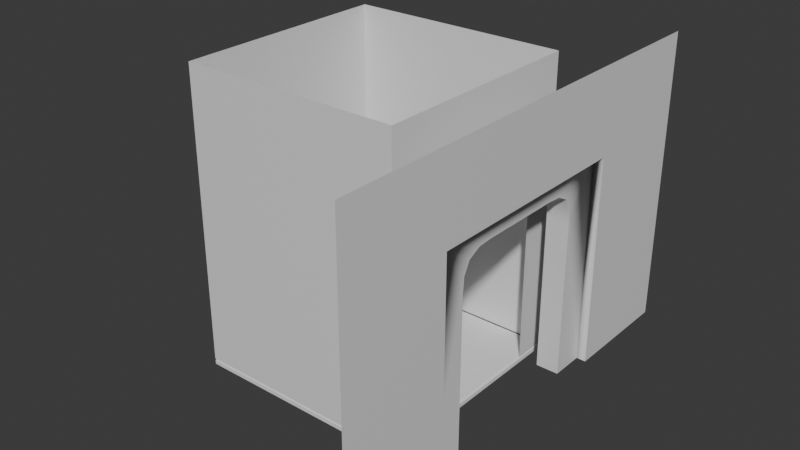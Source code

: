 # Source: elevator_platform.blend  (saved by Blender 4.0.36; exported with 4.5.12 LTS)
import bpy
from mathutils import Matrix  # noqa: F401  (used for matrix-valued properties, if any)

bpy.ops.wm.read_factory_settings(use_empty=True)
scene = bpy.context.scene
scene.name = 'Scene'

# ---- collections
col_collection = bpy.data.collections.new('Collection'); scene.collection.children.link(col_collection)

# ---- materials (node trees are filled in below, after node groups)
mat_material = bpy.data.materials.new('Material')
mat_material.use_transparent_shadow = False

# ---- node groups
ng_auto_smooth = bpy.data.node_groups.new('Auto Smooth', 'GeometryNodeTree')
_s = ng_auto_smooth.interface.new_socket(name='Geometry', in_out='OUTPUT', socket_type='NodeSocketGeometry')
_s = ng_auto_smooth.interface.new_socket(name='Geometry', in_out='INPUT', socket_type='NodeSocketGeometry')
_s = ng_auto_smooth.interface.new_socket(name='Angle', in_out='INPUT', socket_type='NodeSocketFloat')
_s.subtype = 'ANGLE'
_s.min_value = 0.0
_s.max_value = 3.142
ng_auto_smooth.is_modifier = True
_N = ng_auto_smooth.nodes; _L = ng_auto_smooth.links
n0 = _N.new('NodeGroupOutput'); n0.name = 'Group Output'; n0.location = (480, -100)
n1 = _N.new('NodeGroupInput'); n1.name = 'Group Input'; n1.location = (-420, -300)
n2 = _N.new('NodeGroupInput'); n2.name = 'Group Input.001'; n2.location = (-60, -100)
n3 = _N.new('GeometryNodeSetShadeSmooth'); n3.name = 'Set Shade Smooth'; n3.location = (120, -100)
n3.domain = 'EDGE'
n4 = _N.new('GeometryNodeSetShadeSmooth'); n4.name = 'Set Shade Smooth.001'; n4.location = (300, -100)
n5 = _N.new('GeometryNodeInputMeshEdgeAngle'); n5.name = 'Edge Angle'; n5.location = (-420, -220)
n6 = _N.new('GeometryNodeInputEdgeSmooth'); n6.name = 'Is Edge Smooth'; n6.location = (-60, -160)
n7 = _N.new('GeometryNodeInputShadeSmooth'); n7.name = 'Is Face Smooth'; n7.location = (-240, -340)
n8 = _N.new('FunctionNodeBooleanMath'); n8.name = 'Boolean Math'; n8.location = (-60, -220)
n9 = _N.new('FunctionNodeCompare'); n9.name = 'Compare'; n9.location = (-240, -180)
n9.operation = 'LESS_EQUAL'
_L.new(n5.outputs[0], n9.inputs[0])
_L.new(n4.outputs[0], n0.inputs[0])
_L.new(n1.outputs[1], n9.inputs[1])
_L.new(n9.outputs[0], n8.inputs[0])
_L.new(n7.outputs[0], n8.inputs[1])
_L.new(n2.outputs[0], n3.inputs[0])
_L.new(n6.outputs[0], n3.inputs[1])
_L.new(n3.outputs[0], n4.inputs[0])
_L.new(n8.outputs[0], n3.inputs[2])
n0.is_active_output = True

# ---- material node trees
mat_material.use_nodes = True; mat_material.node_tree.nodes.clear()
_N = mat_material.node_tree.nodes; _L = mat_material.node_tree.links
n0 = _N.new('ShaderNodeBsdfPrincipled'); n0.name = 'Principled BSDF'; n0.location = (10, 300)
n0.distribution = 'GGX'
n0.subsurface_method = 'RANDOM_WALK_SKIN'
n0.inputs[3].default_value = 1.45
n0.inputs[27].default_value = (0.0, 0.0, 0.0, 1.0)
n1 = _N.new('ShaderNodeOutputMaterial'); n1.name = 'Material Output'; n1.location = (300, 300)
_L.new(n0.outputs[0], n1.inputs[0])
n1.is_active_output = True

# ---- world
world_world = bpy.data.worlds.new('World'); scene.world = world_world
world_world.use_nodes = True; world_world.node_tree.nodes.clear()
_N = world_world.node_tree.nodes; _L = world_world.node_tree.links
n0 = _N.new('ShaderNodeOutputWorld'); n0.name = 'World Output'; n0.location = (300, 300)
n1 = _N.new('ShaderNodeBackground'); n1.name = 'Background'; n1.location = (10, 300)
n1.inputs[0].default_value = (0.05088, 0.05088, 0.05088, 1.0)
_L.new(n1.outputs[0], n0.inputs[0])
n0.is_active_output = True
world_world.color = (0.05088, 0.05088, 0.05088)
world_world.use_sun_shadow = False
world_world.sun_shadow_jitter_overblur = 0.0

# ---- meshes
me_plane = bpy.data.meshes.new('Plane')
me_plane.from_pydata([(0.9097, 0.6805, -0.2705), (-0.387, 0.6805, -0.2129), (0.9097, 0.6805, -0.2129), (-0.387, 1.396, -0.2129), (0.9097, 1.396, -0.2129), (-0.2616, 0.0, -0.2705), (0.9097, 0.47, -0.2705), (-0.2553, 0.3483, -0.2705), (-0.2616, 0.2628, -0.2705), (-0.1399, 0.4637, -0.2705), (-0.0544, 0.47, -0.2705), (-0.2163, 0.4247, -0.2705), (-0.2616, 0.0, -0.4108), (0.9097, 0.47, -0.4108), (-0.2553, 0.3483, -0.4108), (-0.2616, 0.2628, -0.4108), (-0.1399, 0.4637, -0.4108), (-0.0544, 0.47, -0.4108), (-0.2163, 0.4247, -0.4108), (-0.387, 0.6805, -0.2705), (-0.387, 0.0, -0.2705), (-0.9097, 0.6805, -0.2129), (-0.9097, -3.522e-10, -0.2129), (-0.387, -3.522e-10, -0.2129), (-0.9097, 1.396, -0.2129), (0.9097, 0.6805, -0.2705), (-0.387, 0.6805, -0.2705), (-0.387, 0.6805, -0.5336), (-0.387, 0.0, -0.5336), (0.9097, 0.6805, -0.5336), (-0.387, 0.6805, -1.894), (0.9097, 0.6805, -1.894), (0.9097, 0.47, -0.5336), (-0.387, 0.47, -0.5336), (-0.387, 5.96e-08, -1.894), (0.9097, 5.96e-08, -1.894), (-0.9097, 0.6805, -0.5336), (-0.9097, 0.0, -0.5336), (-0.9097, 0.6805, -1.894), (-0.9097, 0.47, -0.5336), (-0.9097, 5.96e-08, -1.894)], [], [(6, 0, 19, 20, 5, 8, 7, 11, 9, 10), (1, 2, 4, 3), (9, 11, 18, 16), (6, 10, 17, 13), (8, 5, 12, 15), (7, 8, 15, 14), (10, 9, 16, 17), (11, 7, 14, 18), (23, 1, 21, 22), (0, 2, 1, 19), (20, 19, 1, 23), (1, 3, 24, 21), (0, 19, 26, 25), (19, 20, 28, 33, 27), (27, 29, 31, 30), (32, 29, 27, 33), (30, 31, 35, 34), (33, 28, 37, 39), (27, 30, 38, 36), (30, 34, 40, 38), (33, 27, 36, 39)])
me_plane.polygons.foreach_set('use_smooth', [1, 1, 1, 1, 1, 1, 1, 1, 1, 1, 1, 1, 1, 1, 0, 1, 0, 1, 0, 0, 1])
_uv = me_plane.uv_layers.new(name='UVMap')
_uv.uv.foreach_set('vector', [1.0, 0.5549, 1.0, 1.0, 0.261, 1.0, 0.1977, 0.0, 0.2833, 0.0, 0.2833, 0.3496, 0.2867, 0.4343, 0.3082, 0.51, 0.3501, 0.5486, 0.3972, 0.5549, 0.0, 1.0, 1.0, 1.0, 1.0, 1.0, 0.0, 1.0, 0.3501, 0.5486, 0.3082, 0.51, 0.3082, 0.51, 0.3501, 0.5486, 1.0, 0.5549, 0.3972, 0.5549, 0.3972, 0.5549, 1.0, 0.5549, 0.2833, 0.3496, 0.2833, 0.0, 0.2833, 0.0, 0.2833, 0.3496, 0.2867, 0.4343, 0.2833, 0.3496, 0.2833, 0.3496, 0.2867, 0.4343, 0.3972, 0.5549, 0.3501, 0.5486, 0.3501, 0.5486, 0.3972, 0.5549, 0.3082, 0.51, 0.2867, 0.4343, 0.2867, 0.4343, 0.3082, 0.51, 0.1977, 0.0, 0.261, 1.0, 0.2047, 1.0, 0.14, 0.0, 1.0, 1.0, 1.0, 1.0, 0.261, 1.0, 0.261, 1.0, 0.1977, 0.0, 0.261, 1.0, 0.261, 1.0, 0.1977, 0.0, 0.0, 1.0, 0.0, 1.0, 0.0, 1.0, 0.0, 1.0, 1.0, 1.0, 0.261, 1.0, 0.261, 1.0, 1.0, 1.0, 0.261, 1.0, 0.1977, 0.0, 0.1977, 0.0, 0.2414, 0.6907, 0.261, 1.0, 0.0, 0.0, 0.0, 0.0, 0.0, 0.0, 0.0, 0.0, 0.0, 0.0, 0.0, 0.0, 0.0, 0.0, 0.2414, 0.6907, 0.0, 0.0, 0.0, 0.0, 0.0, 0.0, 0.0, 0.0, 0.2414, 0.6907, 0.1977, 0.0, 0.1977, 0.0, 0.2414, 0.6907, 0.0, 0.0, 0.0, 0.0, 0.0, 0.0, 0.0, 0.0, 0.0, 0.0, 0.0, 0.0, 0.0, 0.0, 0.0, 0.0, 0.2414, 0.6907, 0.261, 1.0, 0.261, 1.0, 0.2414, 0.6907])
me_plane.materials.append(mat_material)
me_plane.update()
me_cube = bpy.data.meshes.new('Cube')
me_cube.from_pydata([(-0.67, -0.6705, -0.02281), (-0.68, -0.6805, -0.01281), (-0.67, -0.6705, 0.02281), (-0.68, -0.6805, 0.01281), (-0.67, 0.6705, -0.02281), (-0.68, 0.6805, -0.01281), (-0.67, 0.6705, 0.02281), (-0.68, 0.6805, 0.01281), (0.67, -0.6705, -0.02281), (0.68, -0.6805, -0.01281), (0.67, -0.6705, 0.02281), (0.68, -0.6805, 0.01281), (0.67, 0.6705, -0.02281), (0.68, 0.6805, -0.01281), (0.67, 0.6705, 0.02281), (0.68, 0.6805, 0.01281)], [], [(9, 11, 3, 1), (13, 15, 11, 9), (14, 6, 2, 10), (1, 3, 7, 5), (5, 7, 15, 13), (4, 0, 1, 5), (2, 6, 7, 3), (12, 4, 5, 13), (6, 14, 15, 7), (8, 12, 13, 9), (14, 10, 11, 15), (0, 8, 9, 1), (10, 2, 3, 11), (4, 12, 8, 0)])
_uv = me_cube.uv_layers.new(name='UVMap')
_uv.uv.foreach_set('vector', [0.4298, 0.75, 0.5702, 0.75, 0.5702, 1.0, 0.4298, 1.0, 0.4298, 0.5, 0.5702, 0.5, 0.5702, 0.75, 0.4298, 0.75, 0.6268, 0.5018, 0.8732, 0.5018, 0.8732, 0.7482, 0.6268, 0.7482, 0.4298, 0.0, 0.5702, 0.0, 0.5702, 0.25, 0.4298, 0.25, 0.4298, 0.25, 0.5702, 0.25, 0.5702, 0.5, 0.4298, 0.5, 0.1268, 0.5018, 0.1268, 0.7482, 0.125, 0.75, 0.125, 0.5, 0.8732, 0.7482, 0.8732, 0.5018, 0.875, 0.5, 0.875, 0.75, 0.3732, 0.5018, 0.1268, 0.5018, 0.125, 0.5, 0.375, 0.5, 0.8732, 0.5018, 0.6268, 0.5018, 0.625, 0.5, 0.875, 0.5, 0.3732, 0.7482, 0.3732, 0.5018, 0.4298, 0.5, 0.4298, 0.75, 0.6268, 0.5018, 0.6268, 0.7482, 0.5702, 0.75, 0.5702, 0.5, 0.1268, 0.7482, 0.3732, 0.7482, 0.375, 0.75, 0.125, 0.75, 0.6268, 0.7482, 0.8732, 0.7482, 0.875, 0.75, 0.625, 0.75, 0.1268, 0.5018, 0.3732, 0.5018, 0.3732, 0.7482, 0.1268, 0.7482])
me_cube.update()

# ---- objects
ob_plane_001 = bpy.data.objects.new('Plane.001', me_plane)
ob_cube = bpy.data.objects.new('Cube', me_cube)

# ---- transforms, parenting, visibility, modifiers, constraints
ob_plane_001.location = (-1.685, 1.5, -1.0)
ob_plane_001.rotation_euler = (-0.0, 1.571, 0.0)
_m = ob_plane_001.modifiers.new('Mirror', 'MIRROR')
_m.use_axis = (False, True, False)
_m = ob_plane_001.modifiers.new('Auto Smooth', 'NODES')
_m.node_group = ng_auto_smooth
_gi = [s.identifier for s in ng_auto_smooth.interface.items_tree if s.item_type == 'SOCKET' and s.in_out == 'INPUT']
_m[_gi[1]] = 0.5236  # Angle
ob_cube.location = (-2.898, 1.5, -1.933)

# ---- collection membership
col_collection.objects.link(ob_plane_001)
col_collection.objects.link(ob_cube)

# ---- scene / render settings (as saved in the file)
scene.frame_start = 1; scene.frame_end = 250; scene.frame_set(1)
scene.render.engine = 'BLENDER_EEVEE_NEXT'
scene.cycles.sampling_pattern = 'TABULATED_SOBOL'
bpy.context.view_layer.update()

# ---- added for rendering (the .blend has no active camera and no usable light): camera, sun
cam_auto = bpy.data.cameras.new('AutoCamera')
cam_auto.lens = 50.0
cam_auto.sensor_width = 36.0
cam_auto.clip_end = 1000.0
ob_auto_camera = bpy.data.objects.new('AutoCamera', cam_auto)
scene.collection.objects.link(ob_auto_camera)
ob_auto_camera.location = (0.735619, -2.66809, 1.75592)
ob_auto_camera.rotation_euler = (1.09748, -7.21219e-08, 0.694738)
scene.camera = ob_auto_camera
light_auto_sun = bpy.data.lights.new('AutoSun', 'SUN')
light_auto_sun.energy = 3.0
light_auto_sun.angle = 0.0523599
ob_auto_sun = bpy.data.objects.new('AutoSun', light_auto_sun)
scene.collection.objects.link(ob_auto_sun)
ob_auto_sun.rotation_euler = (0.872665, 0.174533, 0.523599)
bpy.context.view_layer.update()
